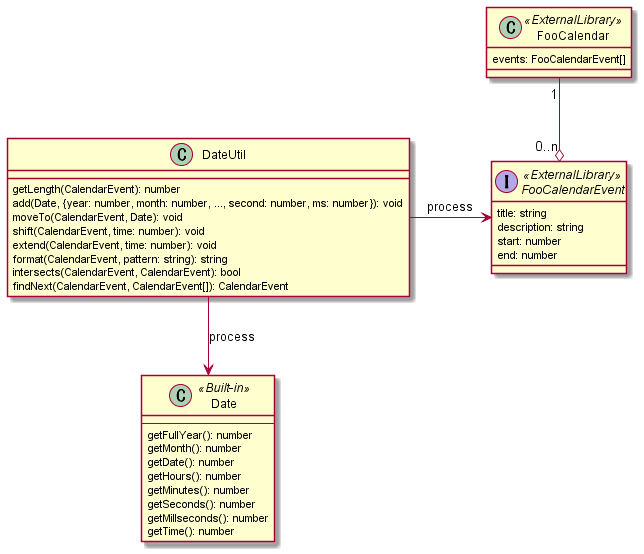

The diagram above was rendered by PlantUML. Its source (embedded in the PNG):
@startuml ugly

class DateUtil {
    getLength(CalendarEvent): number
    add(Date, {year: number, month: number, ..., second: number, ms: number}): void
    moveTo(CalendarEvent, Date): void
    shift(CalendarEvent, time: number): void
    extend(CalendarEvent, time: number): void
    format(CalendarEvent, pattern: string): string
    intersects(CalendarEvent, CalendarEvent): bool
    findNext(CalendarEvent, CalendarEvent[]): CalendarEvent
}

class Date <<Built-in>> {
    ---
    getFullYear(): number
    getMonth(): number
    getDate(): number
    getHours(): number
    getMinutes(): number
    getSeconds(): number
    getMillseconds(): number
    getTime(): number
}

class FooCalendar <<ExternalLibrary>> {
    events: FooCalendarEvent[]
}

interface FooCalendarEvent <<ExternalLibrary>> {
    title: string
    description: string
    start: number
    end: number
}


FooCalendar "1" --o "0..n" FooCalendarEvent

DateUtil -> FooCalendarEvent : process
DateUtil --> Date : process

@enduml